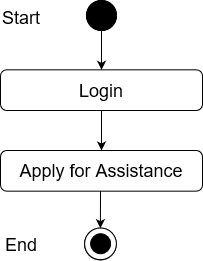

The diagram above was exported from draw.io. Its source (the exported page's mxGraphModel, read from the mxfile embedded in the PNG):
<mxGraphModel dx="868" dy="400" grid="1" gridSize="10" guides="1" tooltips="1" connect="1" arrows="1" fold="1" page="1" pageScale="1" pageWidth="850" pageHeight="1100" math="0" shadow="0">
  <root>
    <mxCell id="0" />
    <mxCell id="1" parent="0" />
    <mxCell id="_88_vjizlYBecvex9Yx4-1" value="" style="edgeStyle=orthogonalEdgeStyle;rounded=0;orthogonalLoop=1;jettySize=auto;html=1;entryX=0.5;entryY=0;entryDx=0;entryDy=0;" parent="1" source="_88_vjizlYBecvex9Yx4-2" target="_88_vjizlYBecvex9Yx4-12" edge="1">
      <mxGeometry relative="1" as="geometry">
        <mxPoint x="420" y="98" as="targetPoint" />
      </mxGeometry>
    </mxCell>
    <mxCell id="_88_vjizlYBecvex9Yx4-2" value="" style="ellipse;whiteSpace=wrap;html=1;aspect=fixed;fillColor=#000000;" parent="1" vertex="1">
      <mxGeometry x="405" y="40" width="30" height="30" as="geometry" />
    </mxCell>
    <mxCell id="_88_vjizlYBecvex9Yx4-9" value="Success" style="text;html=1;strokeColor=none;fillColor=none;align=center;verticalAlign=middle;whiteSpace=wrap;rounded=0;" parent="1" vertex="1">
      <mxGeometry x="440" y="140" as="geometry" />
    </mxCell>
    <mxCell id="_88_vjizlYBecvex9Yx4-11" value="&lt;font style=&quot;font-size: 18px&quot;&gt;Apply for Assistance&lt;br&gt;&lt;/font&gt;" style="rounded=1;whiteSpace=wrap;html=1;fillColor=#FFFFFF;" parent="1" vertex="1">
      <mxGeometry x="319" y="190" width="202" height="40.67" as="geometry" />
    </mxCell>
    <mxCell id="_88_vjizlYBecvex9Yx4-12" value="&lt;font style=&quot;font-size: 18px&quot;&gt;Login&lt;br&gt;&lt;/font&gt;" style="rounded=1;whiteSpace=wrap;html=1;fillColor=#FFFFFF;" parent="1" vertex="1">
      <mxGeometry x="319" y="109.33000000000001" width="202" height="40.67" as="geometry" />
    </mxCell>
    <mxCell id="_88_vjizlYBecvex9Yx4-14" value="" style="endArrow=classic;html=1;exitX=0.5;exitY=1;exitDx=0;exitDy=0;entryX=0.5;entryY=0;entryDx=0;entryDy=0;" parent="1" source="_88_vjizlYBecvex9Yx4-12" target="_88_vjizlYBecvex9Yx4-11" edge="1">
      <mxGeometry width="50" height="50" relative="1" as="geometry">
        <mxPoint x="400" y="230" as="sourcePoint" />
        <mxPoint x="450" y="180" as="targetPoint" />
      </mxGeometry>
    </mxCell>
    <mxCell id="_88_vjizlYBecvex9Yx4-23" value="" style="ellipse;whiteSpace=wrap;html=1;aspect=fixed;fillColor=#FFFFFF;" parent="1" vertex="1">
      <mxGeometry x="403" y="267.67" width="31.78" height="31.78" as="geometry" />
    </mxCell>
    <mxCell id="_88_vjizlYBecvex9Yx4-24" value="" style="ellipse;whiteSpace=wrap;html=1;aspect=fixed;fillColor=#000000;" parent="1" vertex="1">
      <mxGeometry x="409" y="273.45" width="20" height="20" as="geometry" />
    </mxCell>
    <mxCell id="_88_vjizlYBecvex9Yx4-39" value="" style="endArrow=classic;html=1;entryX=0.5;entryY=0;entryDx=0;entryDy=0;" parent="1" edge="1">
      <mxGeometry width="50" height="50" relative="1" as="geometry">
        <mxPoint x="419" y="230.67000000000002" as="sourcePoint" />
        <mxPoint x="418.8900000000002" y="267.67" as="targetPoint" />
      </mxGeometry>
    </mxCell>
    <mxCell id="ILfEk44v_f1AokD2QM24-1" value="" style="ellipse;whiteSpace=wrap;html=1;aspect=fixed;fillColor=#000000;" parent="1" vertex="1">
      <mxGeometry x="405" y="40" width="30" height="30" as="geometry" />
    </mxCell>
    <mxCell id="ILfEk44v_f1AokD2QM24-2" value="&lt;font style=&quot;font-size: 18px&quot;&gt;Start&lt;/font&gt;" style="text;whiteSpace=wrap;html=1;" parent="1" vertex="1">
      <mxGeometry x="319" y="40" width="130" height="30" as="geometry" />
    </mxCell>
    <mxCell id="ILfEk44v_f1AokD2QM24-3" value="" style="ellipse;whiteSpace=wrap;html=1;aspect=fixed;fillColor=#FFFFFF;" parent="1" vertex="1">
      <mxGeometry x="403.11" y="267.4500000000001" width="31.78" height="31.78" as="geometry" />
    </mxCell>
    <mxCell id="ILfEk44v_f1AokD2QM24-4" value="" style="ellipse;whiteSpace=wrap;html=1;aspect=fixed;fillColor=#000000;" parent="1" vertex="1">
      <mxGeometry x="409.11" y="273.2300000000001" width="20" height="20" as="geometry" />
    </mxCell>
    <mxCell id="ILfEk44v_f1AokD2QM24-5" value="&lt;font style=&quot;font-size: 18px&quot;&gt;End&lt;/font&gt;" style="text;whiteSpace=wrap;html=1;" parent="1" vertex="1">
      <mxGeometry x="322" y="267.4500000000001" width="130" height="30" as="geometry" />
    </mxCell>
  </root>
</mxGraphModel>